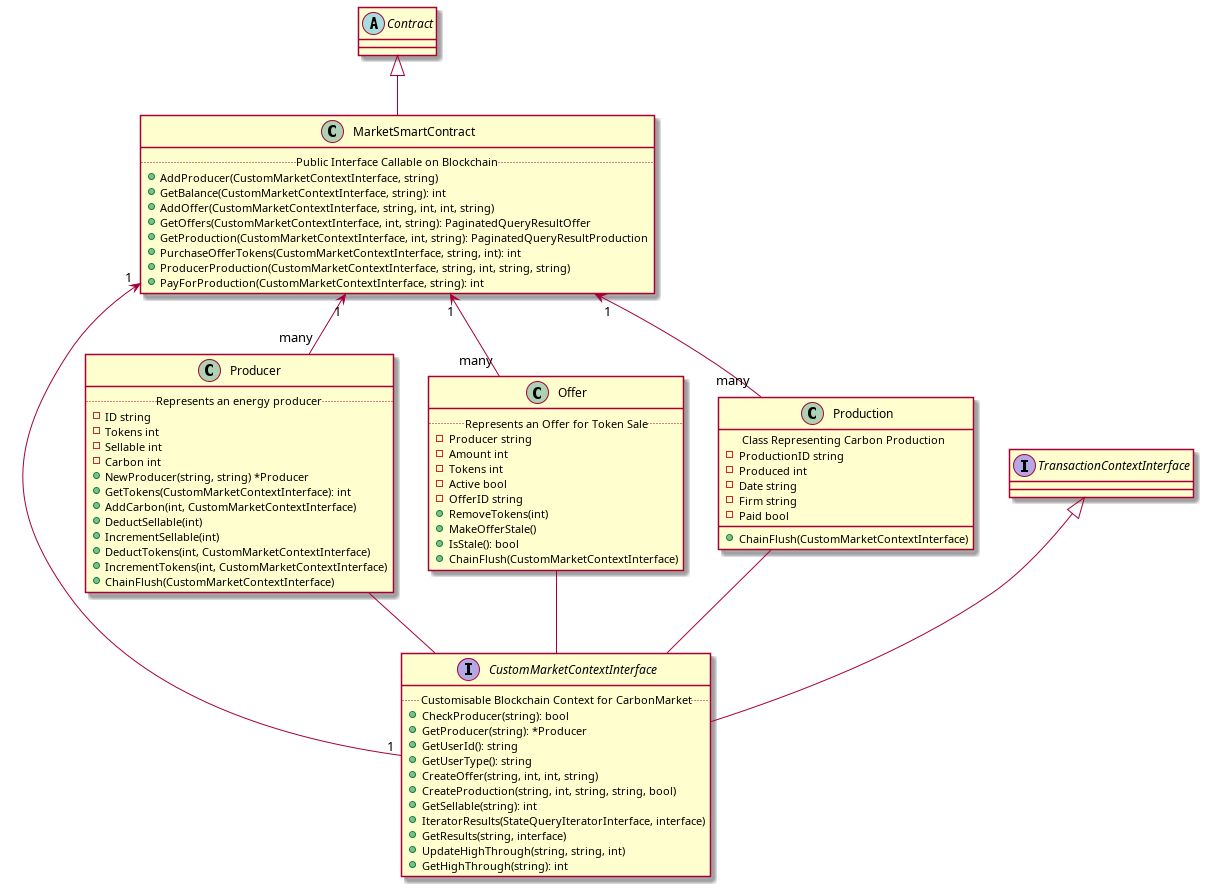

The diagram above was rendered by PlantUML. Its source (embedded in the PNG):
@startuml ChaincodeClass
abstract class Contract
interface TransactionContextInterface
class MarketSmartContract {
    .. Public Interface Callable on Blockchain ..
    + AddProducer(CustomMarketContextInterface, string)
    + GetBalance(CustomMarketContextInterface, string): int
    + AddOffer(CustomMarketContextInterface, string, int, int, string)
    + GetOffers(CustomMarketContextInterface, int, string): PaginatedQueryResultOffer
    + GetProduction(CustomMarketContextInterface, int, string): PaginatedQueryResultProduction
    + PurchaseOfferTokens(CustomMarketContextInterface, string, int): int
    + ProducerProduction(CustomMarketContextInterface, string, int, string, string)
    + PayForProduction(CustomMarketContextInterface, string): int
}
interface CustomMarketContextInterface {
    .. Customisable Blockchain Context for CarbonMarket ..
    + CheckProducer(string): bool
    + GetProducer(string): *Producer
    + GetUserId(): string
    + GetUserType(): string
    + CreateOffer(string, int, int, string)
    + CreateProduction(string, int, string, string, bool)
    + GetSellable(string): int
    + IteratorResults(StateQueryIteratorInterface, interface)
    + GetResults(string, interface)
    + UpdateHighThrough(string, string, int)
    + GetHighThrough(string): int
}
class Producer {
    .. Represents an energy producer ..
    - ID string
    - Tokens int 
    - Sellable int
    - Carbon int
    + NewProducer(string, string) *Producer
    + GetTokens(CustomMarketContextInterface): int
    + AddCarbon(int, CustomMarketContextInterface)
    + DeductSellable(int)
    + IncrementSellable(int)
    + DeductTokens(int, CustomMarketContextInterface)
    + IncrementTokens(int, CustomMarketContextInterface)
    + ChainFlush(CustomMarketContextInterface)
}
class Offer {
    .. Represents an Offer for Token Sale ..
    - Producer string
    - Amount int 
    - Tokens int 
    - Active bool
    - OfferID string
    + RemoveTokens(int)
    + MakeOfferStale()
    + IsStale(): bool
    + ChainFlush(CustomMarketContextInterface)
}
class Production {
    .. Class Representing Carbon Production .. 
    - ProductionID string 
    - Produced int 
    - Date string 
    - Firm string 
    - Paid bool
    + ChainFlush(CustomMarketContextInterface)
}
Contract <|-- MarketSmartContract
TransactionContextInterface <|-- CustomMarketContextInterface
MarketSmartContract "1" <-- "1" CustomMarketContextInterface
MarketSmartContract "1" <-- "many" Producer
MarketSmartContract "1" <-- "many" Offer
MarketSmartContract "1" <-- "many" Production
Producer -- CustomMarketContextInterface
Offer -- CustomMarketContextInterface
Production -- CustomMarketContextInterface
@enduml